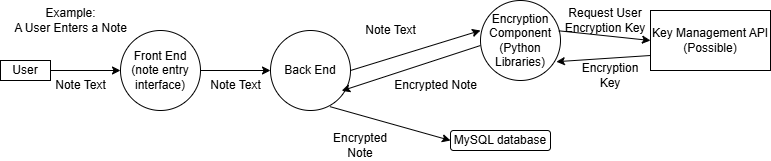

The diagram above was exported from draw.io. Its source (the exported page's mxGraphModel, read from the mxfile embedded in the PNG):
<mxGraphModel dx="1195" dy="743" grid="1" gridSize="10" guides="1" tooltips="1" connect="1" arrows="1" fold="1" page="1" pageScale="1" pageWidth="850" pageHeight="1100" math="0" shadow="0">
  <root>
    <mxCell id="0" />
    <mxCell id="1" parent="0" />
    <mxCell id="CkiuJ2fdXJ0VBb8FBs4h-1" value="Example:&lt;div&gt;A User Enters a Note&lt;/div&gt;" style="text;html=1;align=center;verticalAlign=middle;resizable=0;points=[];autosize=1;strokeColor=none;fillColor=none;" vertex="1" parent="1">
      <mxGeometry width="140" height="40" as="geometry" />
    </mxCell>
    <mxCell id="CkiuJ2fdXJ0VBb8FBs4h-2" value="User" style="rounded=0;whiteSpace=wrap;html=1;" vertex="1" parent="1">
      <mxGeometry y="60" width="50" height="20" as="geometry" />
    </mxCell>
    <mxCell id="CkiuJ2fdXJ0VBb8FBs4h-3" value="" style="endArrow=classic;html=1;rounded=0;" edge="1" parent="1">
      <mxGeometry width="50" height="50" relative="1" as="geometry">
        <mxPoint x="50" y="70" as="sourcePoint" />
        <mxPoint x="120" y="70" as="targetPoint" />
      </mxGeometry>
    </mxCell>
    <mxCell id="CkiuJ2fdXJ0VBb8FBs4h-5" value="Note Text" style="text;html=1;align=center;verticalAlign=middle;resizable=0;points=[];autosize=1;strokeColor=none;fillColor=none;" vertex="1" parent="1">
      <mxGeometry x="45" y="70" width="70" height="30" as="geometry" />
    </mxCell>
    <mxCell id="CkiuJ2fdXJ0VBb8FBs4h-6" value="Front End&lt;div&gt;(note entry interface)&lt;/div&gt;" style="ellipse;whiteSpace=wrap;html=1;aspect=fixed;" vertex="1" parent="1">
      <mxGeometry x="120" y="30" width="80" height="80" as="geometry" />
    </mxCell>
    <mxCell id="CkiuJ2fdXJ0VBb8FBs4h-7" value="Back End" style="ellipse;whiteSpace=wrap;html=1;aspect=fixed;" vertex="1" parent="1">
      <mxGeometry x="270" y="30" width="80" height="80" as="geometry" />
    </mxCell>
    <mxCell id="CkiuJ2fdXJ0VBb8FBs4h-8" value="" style="endArrow=classic;html=1;rounded=0;exitX=1;exitY=0.5;exitDx=0;exitDy=0;entryX=0;entryY=0.5;entryDx=0;entryDy=0;" edge="1" parent="1" source="CkiuJ2fdXJ0VBb8FBs4h-6" target="CkiuJ2fdXJ0VBb8FBs4h-7">
      <mxGeometry width="50" height="50" relative="1" as="geometry">
        <mxPoint x="210" y="110" as="sourcePoint" />
        <mxPoint x="260" y="60" as="targetPoint" />
      </mxGeometry>
    </mxCell>
    <mxCell id="CkiuJ2fdXJ0VBb8FBs4h-9" value="Note Text" style="text;html=1;align=center;verticalAlign=middle;resizable=0;points=[];autosize=1;strokeColor=none;fillColor=none;" vertex="1" parent="1">
      <mxGeometry x="200" y="70" width="70" height="30" as="geometry" />
    </mxCell>
    <mxCell id="CkiuJ2fdXJ0VBb8FBs4h-10" value="MySQL database" style="rounded=1;whiteSpace=wrap;html=1;" vertex="1" parent="1">
      <mxGeometry x="450" y="130" width="100" height="20" as="geometry" />
    </mxCell>
    <mxCell id="CkiuJ2fdXJ0VBb8FBs4h-13" value="" style="endArrow=classic;html=1;rounded=0;entryX=0;entryY=0.5;entryDx=0;entryDy=0;exitX=1;exitY=0.5;exitDx=0;exitDy=0;" edge="1" parent="1" source="CkiuJ2fdXJ0VBb8FBs4h-7">
      <mxGeometry width="50" height="50" relative="1" as="geometry">
        <mxPoint x="410" y="280" as="sourcePoint" />
        <mxPoint x="480" y="30" as="targetPoint" />
      </mxGeometry>
    </mxCell>
    <mxCell id="CkiuJ2fdXJ0VBb8FBs4h-14" value="Note Text" style="text;html=1;align=center;verticalAlign=middle;resizable=0;points=[];autosize=1;strokeColor=none;fillColor=none;" vertex="1" parent="1">
      <mxGeometry x="355" y="15" width="70" height="30" as="geometry" />
    </mxCell>
    <mxCell id="CkiuJ2fdXJ0VBb8FBs4h-15" value="" style="endArrow=classic;html=1;rounded=0;entryX=0.89;entryY=0.754;entryDx=0;entryDy=0;entryPerimeter=0;exitX=0;exitY=0.75;exitDx=0;exitDy=0;" edge="1" parent="1" target="CkiuJ2fdXJ0VBb8FBs4h-7">
      <mxGeometry width="50" height="50" relative="1" as="geometry">
        <mxPoint x="480" y="45" as="sourcePoint" />
        <mxPoint x="460" y="230" as="targetPoint" />
      </mxGeometry>
    </mxCell>
    <mxCell id="CkiuJ2fdXJ0VBb8FBs4h-16" value="Encrypted Note" style="text;html=1;align=center;verticalAlign=middle;resizable=0;points=[];autosize=1;strokeColor=none;fillColor=none;" vertex="1" parent="1">
      <mxGeometry x="380" y="70" width="110" height="30" as="geometry" />
    </mxCell>
    <mxCell id="CkiuJ2fdXJ0VBb8FBs4h-17" value="" style="endArrow=classic;html=1;rounded=0;exitX=0.744;exitY=0.952;exitDx=0;exitDy=0;exitPerimeter=0;entryX=0;entryY=0.5;entryDx=0;entryDy=0;" edge="1" parent="1" source="CkiuJ2fdXJ0VBb8FBs4h-7" target="CkiuJ2fdXJ0VBb8FBs4h-10">
      <mxGeometry width="50" height="50" relative="1" as="geometry">
        <mxPoint x="410" y="280" as="sourcePoint" />
        <mxPoint x="460" y="230" as="targetPoint" />
      </mxGeometry>
    </mxCell>
    <mxCell id="CkiuJ2fdXJ0VBb8FBs4h-18" value="Encrypted Note" style="text;html=1;align=center;verticalAlign=middle;whiteSpace=wrap;rounded=0;" vertex="1" parent="1">
      <mxGeometry x="330" y="130" width="60" height="30" as="geometry" />
    </mxCell>
    <mxCell id="CkiuJ2fdXJ0VBb8FBs4h-21" value="Key Management API (Possible)" style="rounded=0;whiteSpace=wrap;html=1;" vertex="1" parent="1">
      <mxGeometry x="650" y="10" width="120" height="60" as="geometry" />
    </mxCell>
    <mxCell id="CkiuJ2fdXJ0VBb8FBs4h-22" value="Encryption Component (Python Libraries)" style="ellipse;whiteSpace=wrap;html=1;aspect=fixed;" vertex="1" parent="1">
      <mxGeometry x="480" width="80" height="80" as="geometry" />
    </mxCell>
    <mxCell id="CkiuJ2fdXJ0VBb8FBs4h-23" value="" style="endArrow=classic;html=1;rounded=0;entryX=0.948;entryY=0.765;entryDx=0;entryDy=0;entryPerimeter=0;exitX=0;exitY=0.75;exitDx=0;exitDy=0;" edge="1" parent="1" source="CkiuJ2fdXJ0VBb8FBs4h-21" target="CkiuJ2fdXJ0VBb8FBs4h-22">
      <mxGeometry width="50" height="50" relative="1" as="geometry">
        <mxPoint x="660" y="340" as="sourcePoint" />
        <mxPoint x="710" y="290" as="targetPoint" />
      </mxGeometry>
    </mxCell>
    <mxCell id="CkiuJ2fdXJ0VBb8FBs4h-24" value="Encryption Key" style="text;html=1;align=center;verticalAlign=middle;whiteSpace=wrap;rounded=0;" vertex="1" parent="1">
      <mxGeometry x="580" y="60" width="60" height="30" as="geometry" />
    </mxCell>
    <mxCell id="CkiuJ2fdXJ0VBb8FBs4h-25" value="" style="endArrow=classic;html=1;rounded=0;entryX=0;entryY=0.5;entryDx=0;entryDy=0;exitX=0.979;exitY=0.379;exitDx=0;exitDy=0;exitPerimeter=0;" edge="1" parent="1" source="CkiuJ2fdXJ0VBb8FBs4h-22" target="CkiuJ2fdXJ0VBb8FBs4h-21">
      <mxGeometry width="50" height="50" relative="1" as="geometry">
        <mxPoint x="660" y="340" as="sourcePoint" />
        <mxPoint x="710" y="290" as="targetPoint" />
      </mxGeometry>
    </mxCell>
    <mxCell id="CkiuJ2fdXJ0VBb8FBs4h-26" value="Request User Encryption Key" style="text;html=1;align=center;verticalAlign=middle;whiteSpace=wrap;rounded=0;" vertex="1" parent="1">
      <mxGeometry x="560" y="10" width="90" height="20" as="geometry" />
    </mxCell>
  </root>
</mxGraphModel>